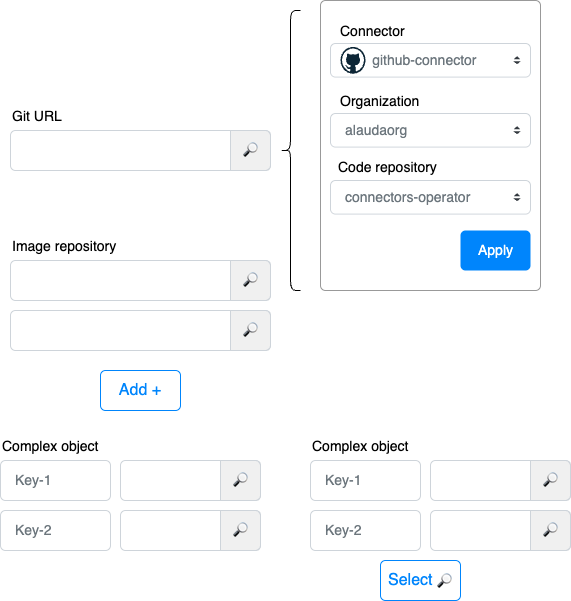

The diagram above was exported from draw.io. Its source (the exported page's mxGraphModel, read from the mxfile embedded in the PNG):
<mxGraphModel dx="1548" dy="865" grid="1" gridSize="10" guides="1" tooltips="1" connect="1" arrows="1" fold="1" page="1" pageScale="1" pageWidth="850" pageHeight="1100" math="0" shadow="0">
  <root>
    <mxCell id="0" />
    <mxCell id="1" parent="0" />
    <mxCell id="2" value="Git URL" style="fillColor=none;strokeColor=none;align=left;fontSize=14;" parent="1" vertex="1">
      <mxGeometry x="30" y="150" width="100" height="30" as="geometry" />
    </mxCell>
    <mxCell id="3" value="" style="html=1;shadow=0;dashed=0;shape=mxgraph.bootstrap.rrect;rSize=5;fillColor=#ffffff;strokeColor=#CED4DA;align=left;spacing=15;fontSize=14;fontColor=#6C767D;" parent="1" vertex="1">
      <mxGeometry x="30" y="180" width="260" height="40" as="geometry" />
    </mxCell>
    <mxCell id="21" value="🔎" style="html=1;shadow=0;dashed=0;shape=mxgraph.bootstrap.leftButton;rSize=5;strokeColor=#CED4DA;fillColor=#f0f0f0;whiteSpace=wrap;resizeHeight=1;fontColor=#495057;direction=west;" parent="1" vertex="1">
      <mxGeometry x="250" y="180" width="40" height="40" as="geometry" />
    </mxCell>
    <mxCell id="23" value="" style="html=1;shadow=0;dashed=0;shape=mxgraph.bootstrap.rrect;rSize=5;fillColor=#ffffff;strokeColor=#999999;" parent="1" vertex="1">
      <mxGeometry x="340" y="50" width="220" height="290" as="geometry" />
    </mxCell>
    <mxCell id="24" value="Connector" style="fillColor=none;strokeColor=none;align=left;spacing=20;fontSize=14;" parent="23" vertex="1">
      <mxGeometry width="220" height="40" relative="1" as="geometry">
        <mxPoint y="10" as="offset" />
      </mxGeometry>
    </mxCell>
    <mxCell id="26" value="Organization" style="fillColor=none;strokeColor=none;align=left;spacing=20;fontSize=14;" parent="23" vertex="1">
      <mxGeometry width="220" height="40" relative="1" as="geometry">
        <mxPoint y="80" as="offset" />
      </mxGeometry>
    </mxCell>
    <mxCell id="29" value="Apply" style="html=1;shadow=0;dashed=0;shape=mxgraph.bootstrap.rrect;rSize=5;fillColor=#0085FC;strokeColor=none;align=center;fontSize=14;fontColor=#FFFFFF;" parent="23" vertex="1">
      <mxGeometry width="70" height="40" relative="1" as="geometry">
        <mxPoint x="140" y="230" as="offset" />
      </mxGeometry>
    </mxCell>
    <mxCell id="32" value="&amp;nbsp; &amp;nbsp; &amp;nbsp; &amp;nbsp;github-connector" style="html=1;shadow=0;dashed=0;shape=mxgraph.bootstrap.rrect;rSize=5;fillColor=#ffffff;strokeColor=#CED4DA;align=left;spacing=15;fontSize=14;fontColor=#6C767D;" parent="23" vertex="1">
      <mxGeometry x="10" y="42.998840579710155" width="200" height="33.62318840579711" as="geometry" />
    </mxCell>
    <mxCell id="33" value="" style="shape=triangle;direction=south;fillColor=#343A40;strokeColor=none;perimeter=none;" parent="32" vertex="1">
      <mxGeometry x="1" y="0.5" width="7" height="3" relative="1" as="geometry">
        <mxPoint x="-17" y="1" as="offset" />
      </mxGeometry>
    </mxCell>
    <mxCell id="34" value="" style="shape=triangle;direction=north;fillColor=#343A40;strokeColor=none;perimeter=none;" parent="32" vertex="1">
      <mxGeometry x="1" y="0.5" width="7" height="3" relative="1" as="geometry">
        <mxPoint x="-17" y="-4" as="offset" />
      </mxGeometry>
    </mxCell>
    <mxCell id="35" value="" style="dashed=0;outlineConnect=0;html=1;align=center;labelPosition=center;verticalLabelPosition=bottom;verticalAlign=top;shape=mxgraph.weblogos.github" parent="32" vertex="1">
      <mxGeometry x="10" y="3.388937198067633" width="25" height="26.851851851851855" as="geometry" />
    </mxCell>
    <mxCell id="36" value="alaudaorg" style="html=1;shadow=0;dashed=0;shape=mxgraph.bootstrap.rrect;rSize=5;fillColor=#ffffff;strokeColor=#CED4DA;align=left;spacing=15;fontSize=14;fontColor=#6C767D;" parent="23" vertex="1">
      <mxGeometry x="10" y="112.99661835748798" width="200" height="33.62318840579711" as="geometry" />
    </mxCell>
    <mxCell id="37" value="" style="shape=triangle;direction=south;fillColor=#343A40;strokeColor=none;perimeter=none;" parent="36" vertex="1">
      <mxGeometry x="1" y="0.5" width="7" height="3" relative="1" as="geometry">
        <mxPoint x="-17" y="1" as="offset" />
      </mxGeometry>
    </mxCell>
    <mxCell id="38" value="" style="shape=triangle;direction=north;fillColor=#343A40;strokeColor=none;perimeter=none;" parent="36" vertex="1">
      <mxGeometry x="1" y="0.5" width="7" height="3" relative="1" as="geometry">
        <mxPoint x="-17" y="-4" as="offset" />
      </mxGeometry>
    </mxCell>
    <mxCell id="40" value="Code repository" style="fillColor=none;strokeColor=none;align=left;spacing=20;fontSize=14;" parent="23" vertex="1">
      <mxGeometry x="-2" y="146" width="220" height="40" as="geometry" />
    </mxCell>
    <mxCell id="41" value="connectors-operator" style="html=1;shadow=0;dashed=0;shape=mxgraph.bootstrap.rrect;rSize=5;fillColor=#ffffff;strokeColor=#CED4DA;align=left;spacing=15;fontSize=14;fontColor=#6C767D;" parent="23" vertex="1">
      <mxGeometry x="10" y="179.996618357488" width="200" height="33.62318840579711" as="geometry" />
    </mxCell>
    <mxCell id="42" value="" style="shape=triangle;direction=south;fillColor=#343A40;strokeColor=none;perimeter=none;" parent="41" vertex="1">
      <mxGeometry x="1" y="0.5" width="7" height="3" relative="1" as="geometry">
        <mxPoint x="-17" y="1" as="offset" />
      </mxGeometry>
    </mxCell>
    <mxCell id="43" value="" style="shape=triangle;direction=north;fillColor=#343A40;strokeColor=none;perimeter=none;" parent="41" vertex="1">
      <mxGeometry x="1" y="0.5" width="7" height="3" relative="1" as="geometry">
        <mxPoint x="-17" y="-4" as="offset" />
      </mxGeometry>
    </mxCell>
    <mxCell id="45" value="" style="shape=curlyBracket;whiteSpace=wrap;html=1;rounded=1;labelPosition=left;verticalLabelPosition=middle;align=right;verticalAlign=middle;" parent="1" vertex="1">
      <mxGeometry x="300" y="60" width="20" height="280" as="geometry" />
    </mxCell>
    <mxCell id="46" value="Image repository" style="fillColor=none;strokeColor=none;align=left;fontSize=14;" vertex="1" parent="1">
      <mxGeometry x="30" y="280" width="100" height="30" as="geometry" />
    </mxCell>
    <mxCell id="47" value="" style="html=1;shadow=0;dashed=0;shape=mxgraph.bootstrap.rrect;rSize=5;fillColor=#ffffff;strokeColor=#CED4DA;align=left;spacing=15;fontSize=14;fontColor=#6C767D;" vertex="1" parent="1">
      <mxGeometry x="30" y="310" width="260" height="40" as="geometry" />
    </mxCell>
    <mxCell id="48" value="🔎" style="html=1;shadow=0;dashed=0;shape=mxgraph.bootstrap.leftButton;rSize=5;strokeColor=#CED4DA;fillColor=#f0f0f0;whiteSpace=wrap;resizeHeight=1;fontColor=#495057;direction=west;" vertex="1" parent="1">
      <mxGeometry x="250" y="310" width="40" height="40" as="geometry" />
    </mxCell>
    <mxCell id="49" value="" style="html=1;shadow=0;dashed=0;shape=mxgraph.bootstrap.rrect;rSize=5;fillColor=#ffffff;strokeColor=#CED4DA;align=left;spacing=15;fontSize=14;fontColor=#6C767D;" vertex="1" parent="1">
      <mxGeometry x="30" y="360" width="260" height="40" as="geometry" />
    </mxCell>
    <mxCell id="50" value="🔎" style="html=1;shadow=0;dashed=0;shape=mxgraph.bootstrap.leftButton;rSize=5;strokeColor=#CED4DA;fillColor=#f0f0f0;whiteSpace=wrap;resizeHeight=1;fontColor=#495057;direction=west;" vertex="1" parent="1">
      <mxGeometry x="250" y="360" width="40" height="40" as="geometry" />
    </mxCell>
    <mxCell id="52" value="Add +" style="html=1;shadow=0;dashed=0;shape=mxgraph.bootstrap.rrect;rSize=5;strokeColor=#0085FC;strokeWidth=1;fillColor=none;fontColor=#0085FC;whiteSpace=wrap;align=center;verticalAlign=middle;spacingLeft=0;fontStyle=0;fontSize=16;spacing=5;" vertex="1" parent="1">
      <mxGeometry x="120" y="420" width="80" height="40" as="geometry" />
    </mxCell>
    <mxCell id="54" value="Complex object" style="fillColor=none;strokeColor=none;align=left;fontSize=14;" vertex="1" parent="1">
      <mxGeometry x="20" y="480" width="100" height="30" as="geometry" />
    </mxCell>
    <mxCell id="55" value="" style="html=1;shadow=0;dashed=0;shape=mxgraph.bootstrap.rrect;rSize=5;fillColor=#ffffff;strokeColor=#CED4DA;align=left;spacing=15;fontSize=14;fontColor=#6C767D;" vertex="1" parent="1">
      <mxGeometry x="140" y="510" width="140" height="40" as="geometry" />
    </mxCell>
    <mxCell id="56" value="🔎" style="html=1;shadow=0;dashed=0;shape=mxgraph.bootstrap.leftButton;rSize=5;strokeColor=#CED4DA;fillColor=#f0f0f0;whiteSpace=wrap;resizeHeight=1;fontColor=#495057;direction=west;" vertex="1" parent="1">
      <mxGeometry x="240" y="510" width="40" height="40" as="geometry" />
    </mxCell>
    <mxCell id="57" value="" style="html=1;shadow=0;dashed=0;shape=mxgraph.bootstrap.rrect;rSize=5;fillColor=#ffffff;strokeColor=#CED4DA;align=left;spacing=15;fontSize=14;fontColor=#6C767D;" vertex="1" parent="1">
      <mxGeometry x="140" y="560" width="140" height="40" as="geometry" />
    </mxCell>
    <mxCell id="58" value="🔎" style="html=1;shadow=0;dashed=0;shape=mxgraph.bootstrap.leftButton;rSize=5;strokeColor=#CED4DA;fillColor=#f0f0f0;whiteSpace=wrap;resizeHeight=1;fontColor=#495057;direction=west;" vertex="1" parent="1">
      <mxGeometry x="240" y="560" width="40" height="40" as="geometry" />
    </mxCell>
    <mxCell id="60" value="Key-1" style="html=1;shadow=0;dashed=0;shape=mxgraph.bootstrap.rrect;rSize=5;fillColor=#ffffff;strokeColor=#CED4DA;align=left;spacing=15;fontSize=14;fontColor=#6C767D;" vertex="1" parent="1">
      <mxGeometry x="20" y="510" width="110" height="40" as="geometry" />
    </mxCell>
    <mxCell id="61" value="Key-2" style="html=1;shadow=0;dashed=0;shape=mxgraph.bootstrap.rrect;rSize=5;fillColor=#ffffff;strokeColor=#CED4DA;align=left;spacing=15;fontSize=14;fontColor=#6C767D;" vertex="1" parent="1">
      <mxGeometry x="20" y="560" width="110" height="40" as="geometry" />
    </mxCell>
    <mxCell id="62" value="Complex object" style="fillColor=none;strokeColor=none;align=left;fontSize=14;" vertex="1" parent="1">
      <mxGeometry x="330" y="480" width="100" height="30" as="geometry" />
    </mxCell>
    <mxCell id="63" value="" style="html=1;shadow=0;dashed=0;shape=mxgraph.bootstrap.rrect;rSize=5;fillColor=#ffffff;strokeColor=#CED4DA;align=left;spacing=15;fontSize=14;fontColor=#6C767D;" vertex="1" parent="1">
      <mxGeometry x="450" y="510" width="140" height="40" as="geometry" />
    </mxCell>
    <mxCell id="64" value="🔎" style="html=1;shadow=0;dashed=0;shape=mxgraph.bootstrap.leftButton;rSize=5;strokeColor=#CED4DA;fillColor=#f0f0f0;whiteSpace=wrap;resizeHeight=1;fontColor=#495057;direction=west;" vertex="1" parent="1">
      <mxGeometry x="550" y="510" width="40" height="40" as="geometry" />
    </mxCell>
    <mxCell id="65" value="" style="html=1;shadow=0;dashed=0;shape=mxgraph.bootstrap.rrect;rSize=5;fillColor=#ffffff;strokeColor=#CED4DA;align=left;spacing=15;fontSize=14;fontColor=#6C767D;" vertex="1" parent="1">
      <mxGeometry x="450" y="560" width="140" height="40" as="geometry" />
    </mxCell>
    <mxCell id="66" value="🔎" style="html=1;shadow=0;dashed=0;shape=mxgraph.bootstrap.leftButton;rSize=5;strokeColor=#CED4DA;fillColor=#f0f0f0;whiteSpace=wrap;resizeHeight=1;fontColor=#495057;direction=west;" vertex="1" parent="1">
      <mxGeometry x="550" y="560" width="40" height="40" as="geometry" />
    </mxCell>
    <mxCell id="67" value="Key-1" style="html=1;shadow=0;dashed=0;shape=mxgraph.bootstrap.rrect;rSize=5;fillColor=#ffffff;strokeColor=#CED4DA;align=left;spacing=15;fontSize=14;fontColor=#6C767D;" vertex="1" parent="1">
      <mxGeometry x="330" y="510" width="110" height="40" as="geometry" />
    </mxCell>
    <mxCell id="68" value="Key-2" style="html=1;shadow=0;dashed=0;shape=mxgraph.bootstrap.rrect;rSize=5;fillColor=#ffffff;strokeColor=#CED4DA;align=left;spacing=15;fontSize=14;fontColor=#6C767D;" vertex="1" parent="1">
      <mxGeometry x="330" y="560" width="110" height="40" as="geometry" />
    </mxCell>
    <mxCell id="69" value="Select&amp;nbsp;&lt;span style=&quot;color: rgb(73, 80, 87); font-size: 12px;&quot;&gt;🔎&lt;/span&gt;" style="html=1;shadow=0;dashed=0;shape=mxgraph.bootstrap.rrect;rSize=5;strokeColor=#0085FC;strokeWidth=1;fillColor=none;fontColor=#0085FC;whiteSpace=wrap;align=center;verticalAlign=middle;spacingLeft=0;fontStyle=0;fontSize=16;spacing=5;" vertex="1" parent="1">
      <mxGeometry x="400" y="610" width="80" height="40" as="geometry" />
    </mxCell>
  </root>
</mxGraphModel>